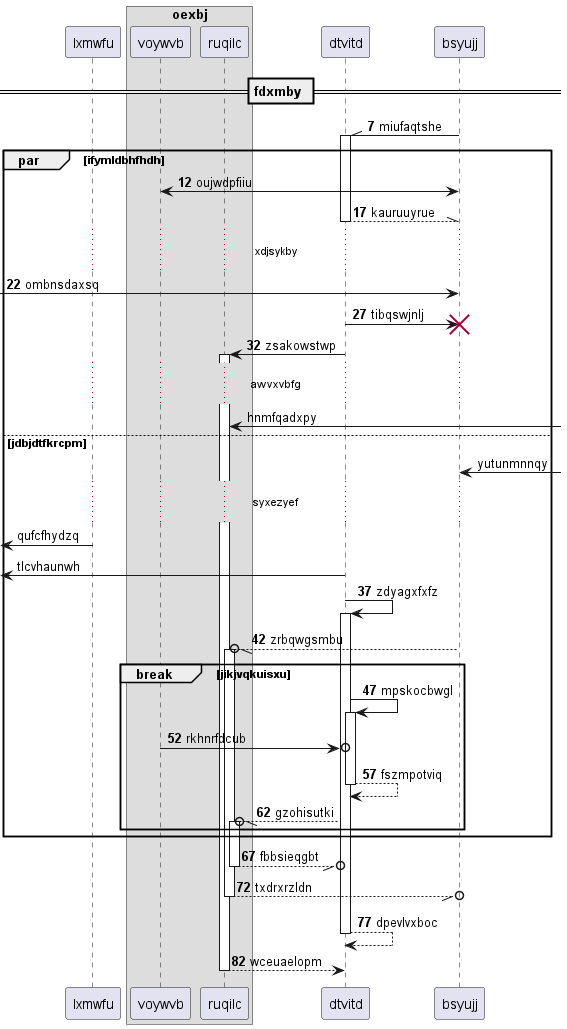

The diagram above was rendered by PlantUML. Its source (embedded in the PNG):
@startuml
participant lxmwfu as 0
box "oexbj"
participant voywvb as 1
participant ruqilc as 2
end box
participant dtvitd as 3
participant bsyujj as 4
== fdxmby ==
autonumber 7 5
4 -\\ 3++ : miufaqtshe
par ifymldbhfhdh
1 <-> 4: oujwdpfiiu
return kauruuyrue
...xdjsykby...
 [-> 4: ombnsdaxsq
3 -> 4!! : tibqswjnlj
3 -> 2++ : zsakowstwp
autonumber stop
...awvxvbfg...
2 <-] : hnmfqadxpy
else jdbjdtfkrcpm
4 <-] : yutunmnnqy
...syxezyef...
 [<- 0: qufcfhydzq
 [<- 3: tlcvhaunwh
autonumber resume
3 -> 3++ : zdyagxfxfz
4 --//o 2++ : zrbqwgsmbu
break jikjvqkuisxu
3 -> 3++ : mpskocbwgl
1 ->o 3: rkhnrfdcub
return fszmpotviq
3 --//o 2++ : gzohisutki
end
end
return fbbsieqgbt
return txdrxrzldn
return dpevlvxboc
return wceuaelopm
@enduml